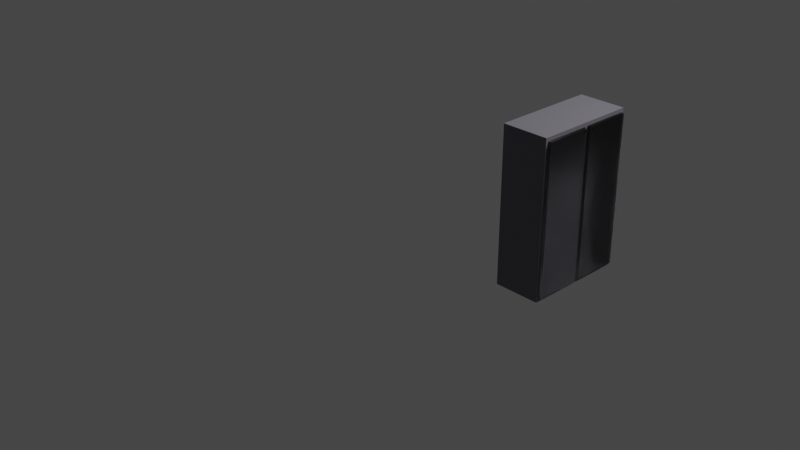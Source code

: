 # Source: Lemari_Besar_1.blend  (saved by Blender 3.1.7; exported with 4.5.12 LTS)
import bpy
from mathutils import Matrix  # noqa: F401  (used for matrix-valued properties, if any)

bpy.ops.wm.read_factory_settings(use_empty=True)
scene = bpy.context.scene
scene.name = 'Scene'

# ---- collections
col_collection = bpy.data.collections.new('Collection'); scene.collection.children.link(col_collection)

# ---- materials (node trees are filled in below, after node groups)
mat_material = bpy.data.materials.new('Material')
mat_material.alpha_threshold = 0.0
mat_material.use_transparent_shadow = False
mat_material.line_color = (0.0, 0.0, 0.0, 1.0)
mat_material_002 = bpy.data.materials.new('Material.002')
mat_material_002.use_transparent_shadow = False
mat_material_003 = bpy.data.materials.new('Material.003')
mat_material_003.use_transparent_shadow = False
mat_material_001 = bpy.data.materials.new('Material.001')
mat_material_001.use_transparent_shadow = False

# ---- material node trees
mat_material.use_nodes = True; mat_material.node_tree.nodes.clear()
_N = mat_material.node_tree.nodes; _L = mat_material.node_tree.links
n0 = _N.new('ShaderNodeOutputMaterial'); n0.name = 'Material Output'; n0.location = (300, 300)
n1 = _N.new('ShaderNodeBsdfPrincipled'); n1.name = 'Principled BSDF'; n1.location = (10, 300)
n1.distribution = 'GGX'
n1.subsurface_method = 'RANDOM_WALK_SKIN'
n1.inputs[0].default_value = (0.1422, 0.1356, 0.1574, 1.0)
n1.inputs[2].default_value = 0.4
n1.inputs[3].default_value = 1.45
n1.inputs[27].default_value = (0.0, 0.0, 0.0, 1.0)
n1.inputs[28].default_value = 1.0
_L.new(n1.outputs[0], n0.inputs[0])
n0.is_active_output = True
mat_material_002.use_nodes = True; mat_material_002.node_tree.nodes.clear()
_N = mat_material_002.node_tree.nodes; _L = mat_material_002.node_tree.links
n0 = _N.new('ShaderNodeOutputMaterial'); n0.name = 'Material Output'; n0.location = (300, 300)
n1 = _N.new('ShaderNodeBsdfGlass'); n1.name = 'Glass BSDF'; n1.location = (10, 300)
n1.distribution = 'BECKMANN'
n1.inputs[1].default_value = 0.5
n1.inputs[2].default_value = 1.45
_L.new(n1.outputs[0], n0.inputs[0])
n0.is_active_output = True
mat_material_003.use_nodes = True; mat_material_003.node_tree.nodes.clear()
_N = mat_material_003.node_tree.nodes; _L = mat_material_003.node_tree.links
n0 = _N.new('ShaderNodeOutputMaterial'); n0.name = 'Material Output'; n0.location = (300, 300)
n1 = _N.new('ShaderNodeBsdfGlass'); n1.name = 'Glass BSDF'; n1.location = (10, 300)
n1.distribution = 'BECKMANN'
n1.inputs[1].default_value = 0.5
n1.inputs[2].default_value = 1.45
_L.new(n1.outputs[0], n0.inputs[0])
n0.is_active_output = True
mat_material_001.use_nodes = True; mat_material_001.node_tree.nodes.clear()
_N = mat_material_001.node_tree.nodes; _L = mat_material_001.node_tree.links
n0 = _N.new('ShaderNodeBsdfPrincipled'); n0.name = 'Principled BSDF'; n0.location = (10, 300)
n0.distribution = 'GGX'
n0.subsurface_method = 'RANDOM_WALK_SKIN'
n0.inputs[0].default_value = (0.0, 0.0, 0.0, 1.0)
n0.inputs[3].default_value = 1.45
n0.inputs[27].default_value = (0.0, 0.0, 0.0, 1.0)
n0.inputs[28].default_value = 1.0
n1 = _N.new('ShaderNodeOutputMaterial'); n1.name = 'Material Output'; n1.location = (300, 300)
_L.new(n0.outputs[0], n1.inputs[0])
n1.is_active_output = True

# ---- world
world_world = bpy.data.worlds.new('World'); scene.world = world_world
world_world.use_nodes = True; world_world.node_tree.nodes.clear()
_N = world_world.node_tree.nodes; _L = world_world.node_tree.links
n0 = _N.new('ShaderNodeOutputWorld'); n0.name = 'World Output'; n0.location = (300, 300)
n1 = _N.new('ShaderNodeBackground'); n1.name = 'Background'; n1.location = (10, 300)
n1.inputs[0].default_value = (0.05088, 0.05088, 0.05088, 1.0)
_L.new(n1.outputs[0], n0.inputs[0])
n0.is_active_output = True
world_world.color = (0.05088, 0.05088, 0.05088)
world_world.use_sun_shadow = False
world_world.sun_shadow_jitter_overblur = 0.0

# ---- cameras
cam_camera = bpy.data.cameras.new('Camera')
cam_camera.clip_end = 100.0
cam_camera.ortho_scale = 7.314

# ---- lights
light_light = bpy.data.lights.new('Light', 'POINT')
light_light.transmission_factor = 0.0
light_light.energy = 1000.0
light_light.shadow_soft_size = 0.1
light_light.shadow_maximum_resolution = 0.006
light_light.use_absolute_resolution = True

# ---- meshes
me_cube = bpy.data.meshes.new('Cube')
me_cube.from_pydata([(1.0, 1.0, 1.0), (1.0, 1.0, -1.0), (1.0, -1.0, 1.0), (1.0, -1.0, -1.0), (-1.0, 1.0, 1.0), (-1.0, 1.0, -1.0), (-1.0, -1.0, 1.0), (-1.0, -1.0, -1.0), (-1.0, 0.0, -1.0), (1.0, 0.0, 1.0), (-1.0, 0.0, 1.0), (1.0, 0.0, -1.0), (-1.0, -0.04285, -1.0), (1.0, -0.04285, 1.0), (-1.0, -0.04285, 1.0), (1.0, -0.04285, -1.0), (-1.0, 0.04271, 1.0), (1.0, 0.04271, -1.0), (-1.0, 0.04271, -1.0), (1.0, 0.04271, 1.0), (1.0, 1.0, 0.9523), (-1.0, -1.0, 0.9523), (1.0, -1.0, 0.9523), (-1.0, 1.0, 0.9523), (1.0, 0.0, 0.9523), (-1.0, 0.0, 0.9523), (-1.0, -0.04285, 0.9523), (1.0, -0.04285, 0.9523), (1.0, 0.04271, 0.9523), (-1.0, 0.04271, 0.9523), (1.0, 1.0, -0.9499), (1.0, -1.0, -0.9499), (-1.0, 1.0, -0.9499), (1.0, 0.0, -0.9499), (-1.0, 0.0, -0.9499), (-1.0, -0.04285, -0.9499), (1.0, -0.04285, -0.9499), (1.0, 0.04271, -0.9499), (-1.0, 0.04271, -0.9499), (-1.0, -1.0, -0.9499), (-1.0, -0.949, -1.0), (1.0, -0.949, 1.0), (-1.0, -0.949, 1.0), (1.0, -0.949, -1.0), (-1.0, -0.949, 0.9523), (1.0, -0.949, 0.9523), (1.0, -0.949, -0.9499), (-1.0, -0.949, -0.9499), (-1.0, 0.9482, 1.0), (1.0, 0.9482, -1.0), (-1.0, 0.9482, -1.0), (1.0, 0.9482, 1.0), (1.0, 0.9482, 0.9523), (-1.0, 0.9482, 0.9523), (-1.0, 0.9482, -0.9499), (1.0, 0.9482, -0.9499), (1.13, 0.9482, 0.9523), (1.13, 0.04271, 0.9523), (1.13, -0.04285, 0.9523), (1.13, -0.04285, -0.9499), (1.13, 0.04271, -0.9499), (1.13, 0.9482, -0.9499), (1.13, -0.949, 0.9523), (1.13, -0.949, -0.9499)], [], [(41, 42, 6, 2), (22, 2, 6, 21), (53, 48, 4, 23), (40, 43, 3, 7), (45, 41, 2, 22), (23, 4, 0, 20), (28, 19, 9, 24), (18, 17, 11, 8), (26, 14, 10, 25), (19, 16, 10, 9), (44, 42, 14, 26), (24, 9, 13, 27), (8, 11, 15, 12), (9, 10, 14, 13), (51, 48, 16, 19), (50, 49, 17, 18), (52, 51, 19, 28), (25, 10, 16, 29), (34, 25, 29, 38), (37, 55, 61, 60), (33, 24, 27, 36), (47, 44, 26, 35), (35, 26, 25, 34), (37, 28, 24, 33), (32, 23, 20, 30), (46, 45, 22, 31), (54, 53, 23, 32), (31, 22, 21, 39), (3, 31, 39, 7), (50, 54, 32, 5), (43, 46, 31, 3), (5, 32, 30, 1), (17, 37, 33, 11), (12, 35, 34, 8), (40, 47, 35, 12), (11, 33, 36, 15), (49, 55, 37, 17), (8, 34, 38, 18), (7, 39, 47, 40), (15, 36, 46, 43), (28, 37, 60, 57), (39, 21, 44, 47), (21, 6, 42, 44), (27, 13, 41, 45), (12, 15, 43, 40), (13, 14, 42, 41), (1, 30, 55, 49), (18, 38, 54, 50), (38, 29, 53, 54), (30, 20, 52, 55), (20, 0, 51, 52), (5, 1, 49, 50), (0, 4, 48, 51), (29, 16, 48, 53), (61, 56, 57, 60), (59, 58, 62, 63), (55, 52, 56, 61), (27, 45, 62, 58), (45, 46, 63, 62), (36, 27, 58, 59), (46, 36, 59, 63), (52, 28, 57, 56)])
me_cube.polygons.foreach_set('material_index', [0, 0, 0, 0, 0, 0, 0, 0, 0, 0, 0, 0, 0, 0, 0, 0, 0, 0, 0, 2, 0, 0, 0, 0, 0, 0, 0, 0, 0, 0, 0, 0, 0, 0, 0, 0, 0, 0, 0, 0, 2, 0, 0, 0, 0, 0, 0, 0, 0, 0, 0, 0, 0, 0, 2, 2, 2, 2, 2, 2, 2, 2])
_uv = me_cube.uv_layers.new(name='UVMap')
_uv.uv.foreach_set('vector', [0.625, 0.7436, 0.875, 0.7436, 0.875, 0.75, 0.625, 0.75, 0.619, 0.75, 0.625, 0.75, 0.625, 1.0, 0.619, 1.0, 0.619, 0.2435, 0.625, 0.2435, 0.625, 0.25, 0.619, 0.25, 0.125, 0.7436, 0.375, 0.7436, 0.375, 0.75, 0.125, 0.75, 0.619, 0.7436, 0.625, 0.7436, 0.625, 0.75, 0.619, 0.75, 0.619, 0.25, 0.625, 0.25, 0.625, 0.5, 0.619, 0.5, 0.619, 0.6197, 0.625, 0.6197, 0.625, 0.625, 0.619, 0.625, 0.125, 0.6197, 0.375, 0.6197, 0.375, 0.625, 0.125, 0.625, 0.619, 0.1196, 0.625, 0.1196, 0.625, 0.125, 0.619, 0.125, 0.625, 0.6197, 0.875, 0.6197, 0.875, 0.625, 0.625, 0.625, 0.619, 0.00638, 0.625, 0.00638, 0.625, 0.1196, 0.619, 0.1196, 0.619, 0.625, 0.625, 0.625, 0.625, 0.6304, 0.619, 0.6304, 0.125, 0.625, 0.375, 0.625, 0.375, 0.6304, 0.125, 0.6304, 0.625, 0.625, 0.875, 0.625, 0.875, 0.6304, 0.625, 0.6304, 0.625, 0.5065, 0.875, 0.5065, 0.875, 0.6197, 0.625, 0.6197, 0.125, 0.5065, 0.375, 0.5065, 0.375, 0.6197, 0.125, 0.6197, 0.619, 0.5065, 0.625, 0.5065, 0.625, 0.6197, 0.619, 0.6197, 0.619, 0.125, 0.625, 0.125, 0.625, 0.1303, 0.619, 0.1303, 0.3813, 0.125, 0.619, 0.125, 0.619, 0.1303, 0.3813, 0.1303, 0.3813, 0.6197, 0.3813, 0.5065, 0.3813, 0.5065, 0.3813, 0.6197, 0.3813, 0.625, 0.619, 0.625, 0.619, 0.6304, 0.3813, 0.6304, 0.3813, 0.00638, 0.619, 0.00638, 0.619, 0.1196, 0.3813, 0.1196, 0.3813, 0.1196, 0.619, 0.1196, 0.619, 0.125, 0.3813, 0.125, 0.3813, 0.6197, 0.619, 0.6197, 0.619, 0.625, 0.3813, 0.625, 0.3813, 0.25, 0.619, 0.25, 0.619, 0.5, 0.3813, 0.5, 0.3813, 0.7436, 0.619, 0.7436, 0.619, 0.75, 0.3813, 0.75, 0.3813, 0.2435, 0.619, 0.2435, 0.619, 0.25, 0.3813, 0.25, 0.3813, 0.75, 0.619, 0.75, 0.619, 1.0, 0.3813, 1.0, 0.375, 0.75, 0.3813, 0.75, 0.3813, 1.0, 0.375, 1.0, 0.375, 0.2435, 0.3813, 0.2435, 0.3813, 0.25, 0.375, 0.25, 0.375, 0.7436, 0.3813, 0.7436, 0.3813, 0.75, 0.375, 0.75, 0.375, 0.25, 0.3813, 0.25, 0.3813, 0.5, 0.375, 0.5, 0.375, 0.6197, 0.3813, 0.6197, 0.3813, 0.625, 0.375, 0.625, 0.375, 0.1196, 0.3813, 0.1196, 0.3813, 0.125, 0.375, 0.125, 0.375, 0.00638, 0.3813, 0.00638, 0.3813, 0.1196, 0.375, 0.1196, 0.375, 0.625, 0.3813, 0.625, 0.3813, 0.6304, 0.375, 0.6304, 0.375, 0.5065, 0.3813, 0.5065, 0.3813, 0.6197, 0.375, 0.6197, 0.375, 0.125, 0.3813, 0.125, 0.3813, 0.1303, 0.375, 0.1303, 0.375, 0.0, 0.3813, 0.0, 0.3813, 0.00638, 0.375, 0.00638, 0.375, 0.6304, 0.3813, 0.6304, 0.3813, 0.7436, 0.375, 0.7436, 0.619, 0.6197, 0.3813, 0.6197, 0.3813, 0.6197, 0.619, 0.6197, 0.3813, 0.0, 0.619, 0.0, 0.619, 0.00638, 0.3813, 0.00638, 0.619, 0.0, 0.625, 0.0, 0.625, 0.00638, 0.619, 0.00638, 0.619, 0.6304, 0.625, 0.6304, 0.625, 0.7436, 0.619, 0.7436, 0.125, 0.6304, 0.375, 0.6304, 0.375, 0.7436, 0.125, 0.7436, 0.625, 0.6304, 0.875, 0.6304, 0.875, 0.7436, 0.625, 0.7436, 0.375, 0.5, 0.3813, 0.5, 0.3813, 0.5065, 0.375, 0.5065, 0.375, 0.1303, 0.3813, 0.1303, 0.3813, 0.2435, 0.375, 0.2435, 0.3813, 0.1303, 0.619, 0.1303, 0.619, 0.2435, 0.3813, 0.2435, 0.3813, 0.5, 0.619, 0.5, 0.619, 0.5065, 0.3813, 0.5065, 0.619, 0.5, 0.625, 0.5, 0.625, 0.5065, 0.619, 0.5065, 0.125, 0.5, 0.375, 0.5, 0.375, 0.5065, 0.125, 0.5065, 0.625, 0.5, 0.875, 0.5, 0.875, 0.5065, 0.625, 0.5065, 0.619, 0.1303, 0.625, 0.1303, 0.625, 0.2435, 0.619, 0.2435, 0.3813, 0.5065, 0.619, 0.5065, 0.619, 0.6197, 0.3813, 0.6197, 0.3813, 0.6304, 0.619, 0.6304, 0.619, 0.7436, 0.3813, 0.7436, 0.3813, 0.5065, 0.619, 0.5065, 0.619, 0.5065, 0.3813, 0.5065, 0.619, 0.6304, 0.619, 0.7436, 0.619, 0.7436, 0.619, 0.6304, 0.619, 0.7436, 0.3813, 0.7436, 0.3813, 0.7436, 0.619, 0.7436, 0.3813, 0.6304, 0.619, 0.6304, 0.619, 0.6304, 0.3813, 0.6304, 0.3813, 0.7436, 0.3813, 0.6304, 0.3813, 0.6304, 0.3813, 0.7436, 0.619, 0.5065, 0.619, 0.6197, 0.619, 0.6197, 0.619, 0.5065])
me_cube.materials.append(mat_material)
me_cube.materials.append(mat_material_002)
me_cube.materials.append(mat_material_003)
me_cube.use_remesh_preserve_volume = False
me_cube.use_remesh_preserve_attributes = False
me_cube.use_mirror_vertex_groups = False
me_cube.update()
me_cylinder_002 = bpy.data.meshes.new('Cylinder.002')
me_cylinder_002.from_pydata([(0.0, 1.0, -1.0), (0.0, 1.0, 1.0), (0.1951, 0.9808, -1.0), (0.1951, 0.9808, 1.0), (0.3827, 0.9239, -1.0), (0.3827, 0.9239, 1.0), (0.5556, 0.8315, -1.0), (0.5556, 0.8315, 1.0), (0.7071, 0.7071, -1.0), (0.7071, 0.7071, 1.0), (0.8315, 0.5556, -1.0), (0.8315, 0.5556, 1.0), (0.9239, 0.3827, -1.0), (0.9239, 0.3827, 1.0), (0.9808, 0.1951, -1.0), (0.9808, 0.1951, 1.0), (1.0, -4.371e-08, -1.0), (1.0, -4.371e-08, 1.0), (0.9808, -0.1951, -1.0), (0.9808, -0.1951, 1.0), (0.9239, -0.3827, -1.0), (0.9239, -0.3827, 1.0), (0.8315, -0.5556, -1.0), (0.8315, -0.5556, 1.0), (0.7071, -0.7071, -1.0), (0.7071, -0.7071, 1.0), (0.5556, -0.8315, -1.0), (0.5556, -0.8315, 1.0), (0.3827, -0.9239, -1.0), (0.3827, -0.9239, 1.0), (0.1951, -0.9808, -1.0), (0.1951, -0.9808, 1.0), (-8.742e-08, -1.0, -1.0), (-8.742e-08, -1.0, 1.0), (-0.1951, -0.9808, -1.0), (-0.1951, -0.9808, 1.0), (-0.3827, -0.9239, -1.0), (-0.3827, -0.9239, 1.0), (-0.5556, -0.8315, -1.0), (-0.5556, -0.8315, 1.0), (-0.7071, -0.7071, -1.0), (-0.7071, -0.7071, 1.0), (-0.8315, -0.5556, -1.0), (-0.8315, -0.5556, 1.0), (-0.9239, -0.3827, -1.0), (-0.9239, -0.3827, 1.0), (-0.9808, -0.1951, -1.0), (-0.9808, -0.1951, 1.0), (-1.0, 1.192e-08, -1.0), (-1.0, 1.192e-08, 1.0), (-0.9808, 0.1951, -1.0), (-0.9808, 0.1951, 1.0), (-0.9239, 0.3827, -1.0), (-0.9239, 0.3827, 1.0), (-0.8315, 0.5556, -1.0), (-0.8315, 0.5556, 1.0), (-0.7071, 0.7071, -1.0), (-0.7071, 0.7071, 1.0), (-0.5556, 0.8315, -1.0), (-0.5556, 0.8315, 1.0), (-0.3827, 0.9239, -1.0), (-0.3827, 0.9239, 1.0), (-0.1951, 0.9808, -1.0), (-0.1951, 0.9808, 1.0)], [], [(0, 1, 3, 2), (2, 3, 5, 4), (4, 5, 7, 6), (6, 7, 9, 8), (8, 9, 11, 10), (10, 11, 13, 12), (12, 13, 15, 14), (14, 15, 17, 16), (16, 17, 19, 18), (18, 19, 21, 20), (20, 21, 23, 22), (22, 23, 25, 24), (24, 25, 27, 26), (26, 27, 29, 28), (28, 29, 31, 30), (30, 31, 33, 32), (32, 33, 35, 34), (34, 35, 37, 36), (36, 37, 39, 38), (38, 39, 41, 40), (40, 41, 43, 42), (42, 43, 45, 44), (44, 45, 47, 46), (46, 47, 49, 48), (48, 49, 51, 50), (50, 51, 53, 52), (52, 53, 55, 54), (54, 55, 57, 56), (56, 57, 59, 58), (58, 59, 61, 60), (3, 1, 63, 61, 59, 57, 55, 53, 51, 49, 47, 45, 43, 41, 39, 37, 35, 33, 31, 29, 27, 25, 23, 21, 19, 17, 15, 13, 11, 9, 7, 5), (60, 61, 63, 62), (62, 63, 1, 0), (0, 2, 4, 6, 8, 10, 12, 14, 16, 18, 20, 22, 24, 26, 28, 30, 32, 34, 36, 38, 40, 42, 44, 46, 48, 50, 52, 54, 56, 58, 60, 62)])
me_cylinder_002.polygons.foreach_set('use_smooth', [True] * 34)
_uv = me_cylinder_002.uv_layers.new(name='UVMap')
_uv.uv.foreach_set('vector', [1.0, 0.5, 1.0, 1.0, 0.9688, 1.0, 0.9688, 0.5, 0.9688, 0.5, 0.9688, 1.0, 0.9375, 1.0, 0.9375, 0.5, 0.9375, 0.5, 0.9375, 1.0, 0.9062, 1.0, 0.9062, 0.5, 0.9062, 0.5, 0.9062, 1.0, 0.875, 1.0, 0.875, 0.5, 0.875, 0.5, 0.875, 1.0, 0.8438, 1.0, 0.8438, 0.5, 0.8438, 0.5, 0.8438, 1.0, 0.8125, 1.0, 0.8125, 0.5, 0.8125, 0.5, 0.8125, 1.0, 0.7812, 1.0, 0.7812, 0.5, 0.7812, 0.5, 0.7812, 1.0, 0.75, 1.0, 0.75, 0.5, 0.75, 0.5, 0.75, 1.0, 0.7188, 1.0, 0.7188, 0.5, 0.7188, 0.5, 0.7188, 1.0, 0.6875, 1.0, 0.6875, 0.5, 0.6875, 0.5, 0.6875, 1.0, 0.6562, 1.0, 0.6562, 0.5, 0.6562, 0.5, 0.6562, 1.0, 0.625, 1.0, 0.625, 0.5, 0.625, 0.5, 0.625, 1.0, 0.5938, 1.0, 0.5938, 0.5, 0.5938, 0.5, 0.5938, 1.0, 0.5625, 1.0, 0.5625, 0.5, 0.5625, 0.5, 0.5625, 1.0, 0.5312, 1.0, 0.5312, 0.5, 0.5312, 0.5, 0.5312, 1.0, 0.5, 1.0, 0.5, 0.5, 0.5, 0.5, 0.5, 1.0, 0.4688, 1.0, 0.4688, 0.5, 0.4688, 0.5, 0.4688, 1.0, 0.4375, 1.0, 0.4375, 0.5, 0.4375, 0.5, 0.4375, 1.0, 0.4062, 1.0, 0.4062, 0.5, 0.4062, 0.5, 0.4062, 1.0, 0.375, 1.0, 0.375, 0.5, 0.375, 0.5, 0.375, 1.0, 0.3438, 1.0, 0.3438, 0.5, 0.3438, 0.5, 0.3438, 1.0, 0.3125, 1.0, 0.3125, 0.5, 0.3125, 0.5, 0.3125, 1.0, 0.2812, 1.0, 0.2812, 0.5, 0.2812, 0.5, 0.2812, 1.0, 0.25, 1.0, 0.25, 0.5, 0.25, 0.5, 0.25, 1.0, 0.2188, 1.0, 0.2188, 0.5, 0.2188, 0.5, 0.2188, 1.0, 0.1875, 1.0, 0.1875, 0.5, 0.1875, 0.5, 0.1875, 1.0, 0.1562, 1.0, 0.1562, 0.5, 0.1562, 0.5, 0.1562, 1.0, 0.125, 1.0, 0.125, 0.5, 0.125, 0.5, 0.125, 1.0, 0.09375, 1.0, 0.09375, 0.5, 0.09375, 0.5, 0.09375, 1.0, 0.0625, 1.0, 0.0625, 0.5, 0.2968, 0.4854, 0.25, 0.49, 0.2032, 0.4854, 0.1582, 0.4717, 0.1167, 0.4496, 0.08029, 0.4197, 0.05045, 0.3833, 0.02827, 0.3418, 0.01461, 0.2968, 0.01, 0.25, 0.01461, 0.2032, 0.02827, 0.1582, 0.05045, 0.1167, 0.08029, 0.08029, 0.1167, 0.05045, 0.1582, 0.02827, 0.2032, 0.01461, 0.25, 0.01, 0.2968, 0.01461, 0.3418, 0.02827, 0.3833, 0.05045, 0.4197, 0.08029, 0.4496, 0.1167, 0.4717, 0.1582, 0.4854, 0.2032, 0.49, 0.25, 0.4854, 0.2968, 0.4717, 0.3418, 0.4496, 0.3833, 0.4197, 0.4197, 0.3833, 0.4496, 0.3418, 0.4717, 0.0625, 0.5, 0.0625, 1.0, 0.03125, 1.0, 0.03125, 0.5, 0.03125, 0.5, 0.03125, 1.0, 0.0, 1.0, 0.0, 0.5, 0.75, 0.49, 0.7968, 0.4854, 0.8418, 0.4717, 0.8833, 0.4496, 0.9197, 0.4197, 0.9496, 0.3833, 0.9717, 0.3418, 0.9854, 0.2968, 0.99, 0.25, 0.9854, 0.2032, 0.9717, 0.1582, 0.9496, 0.1167, 0.9197, 0.08029, 0.8833, 0.05045, 0.8418, 0.02827, 0.7968, 0.01461, 0.75, 0.01, 0.7032, 0.01461, 0.6582, 0.02827, 0.6167, 0.05045, 0.5803, 0.08029, 0.5504, 0.1167, 0.5283, 0.1582, 0.5146, 0.2032, 0.51, 0.25, 0.5146, 0.2968, 0.5283, 0.3418, 0.5504, 0.3833, 0.5803, 0.4197, 0.6167, 0.4496, 0.6582, 0.4717, 0.7032, 0.4854])
me_cylinder_002.materials.append(mat_material_001)
me_cylinder_002.use_remesh_fix_poles = True
me_cylinder_002.use_remesh_preserve_attributes = False
me_cylinder_002.update()
me_cylinder_006 = bpy.data.meshes.new('Cylinder.006')
me_cylinder_006.from_pydata([(0.0, 1.0, -1.0), (0.0, 1.0, 1.0), (0.1951, 0.9808, -1.0), (0.1951, 0.9808, 1.0), (0.3827, 0.9239, -1.0), (0.3827, 0.9239, 1.0), (0.5556, 0.8315, -1.0), (0.5556, 0.8315, 1.0), (0.7071, 0.7071, -1.0), (0.7071, 0.7071, 1.0), (0.8315, 0.5556, -1.0), (0.8315, 0.5556, 1.0), (0.9239, 0.3827, -1.0), (0.9239, 0.3827, 1.0), (0.9808, 0.1951, -1.0), (0.9808, 0.1951, 1.0), (1.0, -4.371e-08, -1.0), (1.0, -4.371e-08, 1.0), (0.9808, -0.1951, -1.0), (0.9808, -0.1951, 1.0), (0.9239, -0.3827, -1.0), (0.9239, -0.3827, 1.0), (0.8315, -0.5556, -1.0), (0.8315, -0.5556, 1.0), (0.7071, -0.7071, -1.0), (0.7071, -0.7071, 1.0), (0.5556, -0.8315, -1.0), (0.5556, -0.8315, 1.0), (0.3827, -0.9239, -1.0), (0.3827, -0.9239, 1.0), (0.1951, -0.9808, -1.0), (0.1951, -0.9808, 1.0), (-8.742e-08, -1.0, -1.0), (-8.742e-08, -1.0, 1.0), (-0.1951, -0.9808, -1.0), (-0.1951, -0.9808, 1.0), (-0.3827, -0.9239, -1.0), (-0.3827, -0.9239, 1.0), (-0.5556, -0.8315, -1.0), (-0.5556, -0.8315, 1.0), (-0.7071, -0.7071, -1.0), (-0.7071, -0.7071, 1.0), (-0.8315, -0.5556, -1.0), (-0.8315, -0.5556, 1.0), (-0.9239, -0.3827, -1.0), (-0.9239, -0.3827, 1.0), (-0.9808, -0.1951, -1.0), (-0.9808, -0.1951, 1.0), (-1.0, 1.192e-08, -1.0), (-1.0, 1.192e-08, 1.0), (-0.9808, 0.1951, -1.0), (-0.9808, 0.1951, 1.0), (-0.9239, 0.3827, -1.0), (-0.9239, 0.3827, 1.0), (-0.8315, 0.5556, -1.0), (-0.8315, 0.5556, 1.0), (-0.7071, 0.7071, -1.0), (-0.7071, 0.7071, 1.0), (-0.5556, 0.8315, -1.0), (-0.5556, 0.8315, 1.0), (-0.3827, 0.9239, -1.0), (-0.3827, 0.9239, 1.0), (-0.1951, 0.9808, -1.0), (-0.1951, 0.9808, 1.0)], [], [(0, 1, 3, 2), (2, 3, 5, 4), (4, 5, 7, 6), (6, 7, 9, 8), (8, 9, 11, 10), (10, 11, 13, 12), (12, 13, 15, 14), (14, 15, 17, 16), (16, 17, 19, 18), (18, 19, 21, 20), (20, 21, 23, 22), (22, 23, 25, 24), (24, 25, 27, 26), (26, 27, 29, 28), (28, 29, 31, 30), (30, 31, 33, 32), (32, 33, 35, 34), (34, 35, 37, 36), (36, 37, 39, 38), (38, 39, 41, 40), (40, 41, 43, 42), (42, 43, 45, 44), (44, 45, 47, 46), (46, 47, 49, 48), (48, 49, 51, 50), (50, 51, 53, 52), (52, 53, 55, 54), (54, 55, 57, 56), (56, 57, 59, 58), (58, 59, 61, 60), (3, 1, 63, 61, 59, 57, 55, 53, 51, 49, 47, 45, 43, 41, 39, 37, 35, 33, 31, 29, 27, 25, 23, 21, 19, 17, 15, 13, 11, 9, 7, 5), (60, 61, 63, 62), (62, 63, 1, 0), (0, 2, 4, 6, 8, 10, 12, 14, 16, 18, 20, 22, 24, 26, 28, 30, 32, 34, 36, 38, 40, 42, 44, 46, 48, 50, 52, 54, 56, 58, 60, 62)])
me_cylinder_006.polygons.foreach_set('use_smooth', [True] * 34)
_uv = me_cylinder_006.uv_layers.new(name='UVMap')
_uv.uv.foreach_set('vector', [1.0, 0.5, 1.0, 1.0, 0.9688, 1.0, 0.9688, 0.5, 0.9688, 0.5, 0.9688, 1.0, 0.9375, 1.0, 0.9375, 0.5, 0.9375, 0.5, 0.9375, 1.0, 0.9062, 1.0, 0.9062, 0.5, 0.9062, 0.5, 0.9062, 1.0, 0.875, 1.0, 0.875, 0.5, 0.875, 0.5, 0.875, 1.0, 0.8438, 1.0, 0.8438, 0.5, 0.8438, 0.5, 0.8438, 1.0, 0.8125, 1.0, 0.8125, 0.5, 0.8125, 0.5, 0.8125, 1.0, 0.7812, 1.0, 0.7812, 0.5, 0.7812, 0.5, 0.7812, 1.0, 0.75, 1.0, 0.75, 0.5, 0.75, 0.5, 0.75, 1.0, 0.7188, 1.0, 0.7188, 0.5, 0.7188, 0.5, 0.7188, 1.0, 0.6875, 1.0, 0.6875, 0.5, 0.6875, 0.5, 0.6875, 1.0, 0.6562, 1.0, 0.6562, 0.5, 0.6562, 0.5, 0.6562, 1.0, 0.625, 1.0, 0.625, 0.5, 0.625, 0.5, 0.625, 1.0, 0.5938, 1.0, 0.5938, 0.5, 0.5938, 0.5, 0.5938, 1.0, 0.5625, 1.0, 0.5625, 0.5, 0.5625, 0.5, 0.5625, 1.0, 0.5312, 1.0, 0.5312, 0.5, 0.5312, 0.5, 0.5312, 1.0, 0.5, 1.0, 0.5, 0.5, 0.5, 0.5, 0.5, 1.0, 0.4688, 1.0, 0.4688, 0.5, 0.4688, 0.5, 0.4688, 1.0, 0.4375, 1.0, 0.4375, 0.5, 0.4375, 0.5, 0.4375, 1.0, 0.4062, 1.0, 0.4062, 0.5, 0.4062, 0.5, 0.4062, 1.0, 0.375, 1.0, 0.375, 0.5, 0.375, 0.5, 0.375, 1.0, 0.3438, 1.0, 0.3438, 0.5, 0.3438, 0.5, 0.3438, 1.0, 0.3125, 1.0, 0.3125, 0.5, 0.3125, 0.5, 0.3125, 1.0, 0.2812, 1.0, 0.2812, 0.5, 0.2812, 0.5, 0.2812, 1.0, 0.25, 1.0, 0.25, 0.5, 0.25, 0.5, 0.25, 1.0, 0.2188, 1.0, 0.2188, 0.5, 0.2188, 0.5, 0.2188, 1.0, 0.1875, 1.0, 0.1875, 0.5, 0.1875, 0.5, 0.1875, 1.0, 0.1562, 1.0, 0.1562, 0.5, 0.1562, 0.5, 0.1562, 1.0, 0.125, 1.0, 0.125, 0.5, 0.125, 0.5, 0.125, 1.0, 0.09375, 1.0, 0.09375, 0.5, 0.09375, 0.5, 0.09375, 1.0, 0.0625, 1.0, 0.0625, 0.5, 0.2968, 0.4854, 0.25, 0.49, 0.2032, 0.4854, 0.1582, 0.4717, 0.1167, 0.4496, 0.08029, 0.4197, 0.05045, 0.3833, 0.02827, 0.3418, 0.01461, 0.2968, 0.01, 0.25, 0.01461, 0.2032, 0.02827, 0.1582, 0.05045, 0.1167, 0.08029, 0.08029, 0.1167, 0.05045, 0.1582, 0.02827, 0.2032, 0.01461, 0.25, 0.01, 0.2968, 0.01461, 0.3418, 0.02827, 0.3833, 0.05045, 0.4197, 0.08029, 0.4496, 0.1167, 0.4717, 0.1582, 0.4854, 0.2032, 0.49, 0.25, 0.4854, 0.2968, 0.4717, 0.3418, 0.4496, 0.3833, 0.4197, 0.4197, 0.3833, 0.4496, 0.3418, 0.4717, 0.0625, 0.5, 0.0625, 1.0, 0.03125, 1.0, 0.03125, 0.5, 0.03125, 0.5, 0.03125, 1.0, 0.0, 1.0, 0.0, 0.5, 0.75, 0.49, 0.7968, 0.4854, 0.8418, 0.4717, 0.8833, 0.4496, 0.9197, 0.4197, 0.9496, 0.3833, 0.9717, 0.3418, 0.9854, 0.2968, 0.99, 0.25, 0.9854, 0.2032, 0.9717, 0.1582, 0.9496, 0.1167, 0.9197, 0.08029, 0.8833, 0.05045, 0.8418, 0.02827, 0.7968, 0.01461, 0.75, 0.01, 0.7032, 0.01461, 0.6582, 0.02827, 0.6167, 0.05045, 0.5803, 0.08029, 0.5504, 0.1167, 0.5283, 0.1582, 0.5146, 0.2032, 0.51, 0.25, 0.5146, 0.2968, 0.5283, 0.3418, 0.5504, 0.3833, 0.5803, 0.4197, 0.6167, 0.4496, 0.6582, 0.4717, 0.7032, 0.4854])
me_cylinder_006.materials.append(mat_material_001)
me_cylinder_006.use_remesh_fix_poles = True
me_cylinder_006.use_remesh_preserve_attributes = False
me_cylinder_006.update()

# ---- objects
ob_cube = bpy.data.objects.new('Cube', me_cube)
ob_light = bpy.data.objects.new('Light', light_light)
ob_camera = bpy.data.objects.new('Camera', cam_camera)
ob_cylinder = bpy.data.objects.new('Cylinder', me_cylinder_002)
ob_cylinder_001 = bpy.data.objects.new('Cylinder.001', me_cylinder_006)

# ---- transforms, parenting, visibility, modifiers, constraints
ob_cube.location = (2.003, 0.0, 0.9197)
ob_cube.scale = (0.224, 0.502, 0.7502)
ob_cube.lock_rotations_4d = False
ob_cube.empty_display_type = 'ARROWS'
ob_cube.lineart.crease_threshold = 0.0
ob_light.location = (4.076, 1.005, 5.904)
ob_light.rotation_euler = (0.6503, 0.05522, 1.866)
ob_light.lock_rotations_4d = False
ob_light.empty_display_type = 'ARROWS'
ob_light.color = (0.0, 0.0, 0.0, 0.0)
ob_light.lineart.crease_threshold = 0.0
ob_camera.location = (7.359, -6.926, 4.958)
ob_camera.rotation_euler = (1.109, 0.0, 0.8149)
ob_camera.lock_rotations_4d = False
ob_camera.empty_display_type = 'ARROWS'
ob_camera.color = (0.0, 0.0, 0.0, 0.0)
ob_camera.display_type = 'WIRE'
ob_camera.lineart.crease_threshold = 0.0
ob_cylinder.location = (2.258, -0.04701, 1.613)
ob_cylinder.rotation_euler = (0.0, 1.559, 0.0)
ob_cylinder.scale = (0.0108, 0.0108, 0.002109)
ob_cylinder_001.location = (2.258, 0.04849, 1.613)
ob_cylinder_001.rotation_euler = (0.0, 1.559, 0.0)
ob_cylinder_001.scale = (0.0108, 0.0108, 0.002109)

# ---- collection membership
col_collection.objects.link(ob_cube)
col_collection.objects.link(ob_light)
col_collection.objects.link(ob_camera)
col_collection.objects.link(ob_cylinder)
col_collection.objects.link(ob_cylinder_001)

# ---- scene / render settings (as saved in the file)
scene.camera = ob_camera
scene.frame_start = 1; scene.frame_end = 250; scene.frame_set(1)
scene.render.engine = 'BLENDER_EEVEE_NEXT'
scene.cycles.sampling_pattern = 'TABULATED_SOBOL'
scene.cycles.use_light_tree = False
scene.view_settings.view_transform = 'Filmic'
bpy.context.view_layer.update()
